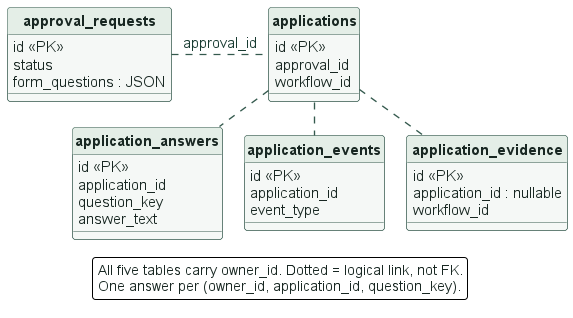

The diagram above was rendered by PlantUML. Its source (embedded in the PNG):
@startuml workflow-erd
!include _theme.puml
hide circle
' Schema projections for private records. The question plan is JSON, not a table.
entity "approval_requests" as P {
  id «PK»
  status
  form_questions : JSON
}
entity "applications" as A {
  id «PK»
  approval_id
  workflow_id
}
entity "application_answers" as Q {
  id «PK»
  application_id
  question_key
  answer_text
}
entity "application_events" as E {
  id «PK»
  application_id
  event_type
}
entity "application_evidence" as V {
  id «PK»
  application_id : nullable
  workflow_id
}
P .right. A : approval_id
A .down. Q
A .down. E
A .down. V
legend bottom
  All five tables carry owner_id. Dotted = logical link, not FK.
  One answer per (owner_id, application_id, question_key).
endlegend
@enduml